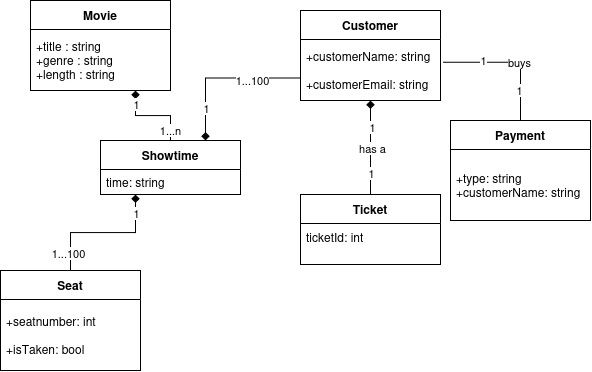

The diagram above was exported from draw.io. Its source (the exported page's mxGraphModel, read from the mxfile embedded in the PNG):
<mxGraphModel dx="808" dy="412" grid="1" gridSize="10" guides="1" tooltips="1" connect="1" arrows="1" fold="1" page="1" pageScale="1" pageWidth="850" pageHeight="1100" math="0" shadow="0">
  <root>
    <mxCell id="0" />
    <mxCell id="1" parent="0" />
    <mxCell id="7smntCATukGoqpZ3ZwpO-31" edge="1" parent="1" source="7smntCATukGoqpZ3ZwpO-1" style="edgeStyle=orthogonalEdgeStyle;rounded=0;orthogonalLoop=1;jettySize=auto;html=1;entryX=0.5;entryY=0;entryDx=0;entryDy=0;startArrow=diamond;startFill=1;endArrow=none;endFill=0;" target="7smntCATukGoqpZ3ZwpO-13">
      <mxGeometry relative="1" as="geometry" />
    </mxCell>
    <mxCell id="7smntCATukGoqpZ3ZwpO-32" connectable="0" parent="7smntCATukGoqpZ3ZwpO-31" style="edgeLabel;html=1;align=center;verticalAlign=middle;resizable=0;points=[];" value="has a" vertex="1">
      <mxGeometry relative="1" x="-0.0095" y="1" as="geometry">
        <mxPoint as="offset" />
      </mxGeometry>
    </mxCell>
    <mxCell id="7smntCATukGoqpZ3ZwpO-33" connectable="0" parent="7smntCATukGoqpZ3ZwpO-31" style="edgeLabel;html=1;align=center;verticalAlign=middle;resizable=0;points=[];" value="1" vertex="1">
      <mxGeometry relative="1" x="-0.4476" y="1" as="geometry">
        <mxPoint as="offset" />
      </mxGeometry>
    </mxCell>
    <mxCell id="7smntCATukGoqpZ3ZwpO-34" connectable="0" parent="7smntCATukGoqpZ3ZwpO-31" style="edgeLabel;html=1;align=center;verticalAlign=middle;resizable=0;points=[];" value="1" vertex="1">
      <mxGeometry relative="1" x="0.5238" as="geometry">
        <mxPoint as="offset" />
      </mxGeometry>
    </mxCell>
    <mxCell id="7smntCATukGoqpZ3ZwpO-1" parent="1" style="swimlane;fontStyle=1;align=center;verticalAlign=middle;childLayout=stackLayout;horizontal=1;startSize=29;horizontalStack=0;resizeParent=1;resizeParentMax=0;resizeLast=0;collapsible=0;marginBottom=0;html=1;whiteSpace=wrap;" value="Customer" vertex="1">
      <mxGeometry height="90" width="140" x="460" y="190" as="geometry" />
    </mxCell>
    <mxCell id="7smntCATukGoqpZ3ZwpO-3" parent="7smntCATukGoqpZ3ZwpO-1" style="text;html=1;strokeColor=none;fillColor=none;align=left;verticalAlign=middle;spacingLeft=4;spacingRight=4;overflow=hidden;rotatable=0;points=[[0,0.5],[1,0.5]];portConstraint=eastwest;whiteSpace=wrap;" value="&lt;div&gt;+customerName: string&lt;/div&gt;&lt;div&gt;&lt;br&gt;&lt;/div&gt;+customerEmail: string" vertex="1">
      <mxGeometry height="61" width="140" y="29" as="geometry" />
    </mxCell>
    <mxCell id="7smntCATukGoqpZ3ZwpO-4" parent="1" style="swimlane;fontStyle=1;align=center;verticalAlign=middle;childLayout=stackLayout;horizontal=1;startSize=29;horizontalStack=0;resizeParent=1;resizeParentMax=0;resizeLast=0;collapsible=0;marginBottom=0;html=1;whiteSpace=wrap;" value="Movie" vertex="1">
      <mxGeometry height="90" width="140" x="190" y="180" as="geometry" />
    </mxCell>
    <mxCell id="7smntCATukGoqpZ3ZwpO-6" parent="7smntCATukGoqpZ3ZwpO-4" style="text;html=1;strokeColor=none;fillColor=none;align=left;verticalAlign=middle;spacingLeft=4;spacingRight=4;overflow=hidden;rotatable=0;points=[[0,0.5],[1,0.5]];portConstraint=eastwest;whiteSpace=wrap;" value="&lt;div&gt;+title : string&lt;/div&gt;&lt;div&gt;+genre : string&lt;/div&gt;+length : string" vertex="1">
      <mxGeometry height="61" width="140" y="29" as="geometry" />
    </mxCell>
    <mxCell id="7smntCATukGoqpZ3ZwpO-35" edge="1" parent="1" source="7smntCATukGoqpZ3ZwpO-7" style="edgeStyle=orthogonalEdgeStyle;rounded=0;orthogonalLoop=1;jettySize=auto;html=1;exitX=0.75;exitY=0;exitDx=0;exitDy=0;entryX=0;entryY=0.75;entryDx=0;entryDy=0;startArrow=diamond;startFill=1;endArrow=none;endFill=0;" target="7smntCATukGoqpZ3ZwpO-1">
      <mxGeometry relative="1" as="geometry" />
    </mxCell>
    <mxCell id="7smntCATukGoqpZ3ZwpO-36" connectable="0" parent="7smntCATukGoqpZ3ZwpO-35" style="edgeLabel;html=1;align=center;verticalAlign=middle;resizable=0;points=[];" value="1" vertex="1">
      <mxGeometry relative="1" x="-0.5791" as="geometry">
        <mxPoint as="offset" />
      </mxGeometry>
    </mxCell>
    <mxCell id="7smntCATukGoqpZ3ZwpO-37" connectable="0" parent="7smntCATukGoqpZ3ZwpO-35" style="edgeLabel;html=1;align=center;verticalAlign=middle;resizable=0;points=[];" value="1...100" vertex="1">
      <mxGeometry relative="1" x="0.3832" y="-2" as="geometry">
        <mxPoint as="offset" />
      </mxGeometry>
    </mxCell>
    <mxCell id="7smntCATukGoqpZ3ZwpO-7" parent="1" style="swimlane;fontStyle=1;align=center;verticalAlign=middle;childLayout=stackLayout;horizontal=1;startSize=29;horizontalStack=0;resizeParent=1;resizeParentMax=0;resizeLast=0;collapsible=0;marginBottom=0;html=1;whiteSpace=wrap;" value="Showtime" vertex="1">
      <mxGeometry height="54" width="140" x="260" y="320" as="geometry" />
    </mxCell>
    <mxCell id="7smntCATukGoqpZ3ZwpO-9" parent="7smntCATukGoqpZ3ZwpO-7" style="text;html=1;strokeColor=none;fillColor=none;align=left;verticalAlign=middle;spacingLeft=4;spacingRight=4;overflow=hidden;rotatable=0;points=[[0,0.5],[1,0.5]];portConstraint=eastwest;whiteSpace=wrap;" value="time: string" vertex="1">
      <mxGeometry height="25" width="140" y="29" as="geometry" />
    </mxCell>
    <mxCell id="7smntCATukGoqpZ3ZwpO-22" edge="1" parent="1" source="7smntCATukGoqpZ3ZwpO-10" style="edgeStyle=orthogonalEdgeStyle;rounded=0;orthogonalLoop=1;jettySize=auto;html=1;startArrow=none;startFill=0;endArrow=diamond;endFill=1;entryX=0.25;entryY=1;entryDx=0;entryDy=0;exitX=0.5;exitY=0;exitDx=0;exitDy=0;" target="7smntCATukGoqpZ3ZwpO-7">
      <mxGeometry relative="1" as="geometry">
        <mxPoint x="130" y="414.57" as="sourcePoint" />
        <mxPoint x="217.12000000000012" y="339.99500000000006" as="targetPoint" />
      </mxGeometry>
    </mxCell>
    <mxCell id="7smntCATukGoqpZ3ZwpO-24" connectable="0" parent="7smntCATukGoqpZ3ZwpO-22" style="edgeLabel;html=1;align=center;verticalAlign=middle;resizable=0;points=[];" value="1" vertex="1">
      <mxGeometry relative="1" x="0.744" as="geometry">
        <mxPoint as="offset" />
      </mxGeometry>
    </mxCell>
    <mxCell id="7smntCATukGoqpZ3ZwpO-26" connectable="0" parent="7smntCATukGoqpZ3ZwpO-22" style="edgeLabel;html=1;align=center;verticalAlign=middle;resizable=0;points=[];" value="&lt;div&gt;1...100&lt;/div&gt;" vertex="1">
      <mxGeometry relative="1" x="-0.7417" y="3" as="geometry">
        <mxPoint as="offset" />
      </mxGeometry>
    </mxCell>
    <mxCell id="7smntCATukGoqpZ3ZwpO-10" parent="1" style="swimlane;fontStyle=1;align=center;verticalAlign=middle;childLayout=stackLayout;horizontal=1;startSize=29;horizontalStack=0;resizeParent=1;resizeParentMax=0;resizeLast=0;collapsible=0;marginBottom=0;html=1;whiteSpace=wrap;" value="Seat" vertex="1">
      <mxGeometry height="100" width="140" x="160" y="450" as="geometry" />
    </mxCell>
    <mxCell id="7smntCATukGoqpZ3ZwpO-12" parent="7smntCATukGoqpZ3ZwpO-10" style="text;html=1;strokeColor=none;fillColor=none;align=left;verticalAlign=middle;spacingLeft=4;spacingRight=4;overflow=hidden;rotatable=0;points=[[0,0.5],[1,0.5]];portConstraint=eastwest;whiteSpace=wrap;" value="&lt;div&gt;+seatnumber: int&lt;/div&gt;&lt;div&gt;&lt;br&gt;&lt;/div&gt;&lt;div&gt;+isTaken: bool&lt;/div&gt;" vertex="1">
      <mxGeometry height="71" width="140" y="29" as="geometry" />
    </mxCell>
    <mxCell id="7smntCATukGoqpZ3ZwpO-13" parent="1" style="swimlane;fontStyle=1;align=center;verticalAlign=middle;childLayout=stackLayout;horizontal=1;startSize=29;horizontalStack=0;resizeParent=1;resizeParentMax=0;resizeLast=0;collapsible=0;marginBottom=0;html=1;whiteSpace=wrap;" value="Ticket" vertex="1">
      <mxGeometry height="70" width="140" x="460" y="374" as="geometry" />
    </mxCell>
    <mxCell id="7smntCATukGoqpZ3ZwpO-15" parent="7smntCATukGoqpZ3ZwpO-13" style="text;html=1;strokeColor=none;fillColor=none;align=left;verticalAlign=middle;spacingLeft=4;spacingRight=4;overflow=hidden;rotatable=0;points=[[0,0.5],[1,0.5]];portConstraint=eastwest;whiteSpace=wrap;" value="&lt;div&gt;ticketId: int&lt;/div&gt;&lt;div&gt;&lt;br&gt;&lt;/div&gt;" vertex="1">
      <mxGeometry height="41" width="140" y="29" as="geometry" />
    </mxCell>
    <mxCell id="7smntCATukGoqpZ3ZwpO-16" parent="1" style="swimlane;fontStyle=1;align=center;verticalAlign=middle;childLayout=stackLayout;horizontal=1;startSize=29;horizontalStack=0;resizeParent=1;resizeParentMax=0;resizeLast=0;collapsible=0;marginBottom=0;html=1;whiteSpace=wrap;" value="Payment" vertex="1">
      <mxGeometry height="100" width="140" x="610" y="300" as="geometry" />
    </mxCell>
    <mxCell id="7smntCATukGoqpZ3ZwpO-18" parent="7smntCATukGoqpZ3ZwpO-16" style="text;html=1;strokeColor=none;fillColor=none;align=left;verticalAlign=middle;spacingLeft=4;spacingRight=4;overflow=hidden;rotatable=0;points=[[0,0.5],[1,0.5]];portConstraint=eastwest;whiteSpace=wrap;" value="&lt;div&gt;+type: string&lt;/div&gt;+customerName: string" vertex="1">
      <mxGeometry height="71" width="140" y="29" as="geometry" />
    </mxCell>
    <mxCell id="7smntCATukGoqpZ3ZwpO-20" edge="1" parent="1" source="7smntCATukGoqpZ3ZwpO-7" style="edgeStyle=orthogonalEdgeStyle;rounded=0;orthogonalLoop=1;jettySize=auto;html=1;entryX=0.75;entryY=1;entryDx=0;entryDy=0;entryPerimeter=0;endArrow=diamond;endFill=1;" target="7smntCATukGoqpZ3ZwpO-6">
      <mxGeometry relative="1" as="geometry" />
    </mxCell>
    <mxCell id="7smntCATukGoqpZ3ZwpO-29" connectable="0" parent="7smntCATukGoqpZ3ZwpO-20" style="edgeLabel;html=1;align=center;verticalAlign=middle;resizable=0;points=[];" value="1" vertex="1">
      <mxGeometry relative="1" x="0.6974" as="geometry">
        <mxPoint as="offset" />
      </mxGeometry>
    </mxCell>
    <mxCell id="7smntCATukGoqpZ3ZwpO-30" connectable="0" parent="7smntCATukGoqpZ3ZwpO-20" style="edgeLabel;html=1;align=center;verticalAlign=middle;resizable=0;points=[];" value="1...n" vertex="1">
      <mxGeometry relative="1" x="-0.731" y="1" as="geometry">
        <mxPoint as="offset" />
      </mxGeometry>
    </mxCell>
    <mxCell id="7smntCATukGoqpZ3ZwpO-38" edge="1" parent="1" source="7smntCATukGoqpZ3ZwpO-16" style="edgeStyle=orthogonalEdgeStyle;rounded=0;orthogonalLoop=1;jettySize=auto;html=1;exitX=0.5;exitY=0;exitDx=0;exitDy=0;entryX=1.016;entryY=0.372;entryDx=0;entryDy=0;entryPerimeter=0;endArrow=none;endFill=0;" target="7smntCATukGoqpZ3ZwpO-3">
      <mxGeometry relative="1" as="geometry" />
    </mxCell>
    <mxCell id="7smntCATukGoqpZ3ZwpO-39" connectable="0" parent="7smntCATukGoqpZ3ZwpO-38" style="edgeLabel;html=1;align=center;verticalAlign=middle;resizable=0;points=[];" value="1" vertex="1">
      <mxGeometry relative="1" x="0.4113" y="-2" as="geometry">
        <mxPoint as="offset" />
      </mxGeometry>
    </mxCell>
    <mxCell id="7smntCATukGoqpZ3ZwpO-40" connectable="0" parent="7smntCATukGoqpZ3ZwpO-38" style="edgeLabel;html=1;align=center;verticalAlign=middle;resizable=0;points=[];" value="buys" vertex="1">
      <mxGeometry relative="1" x="-0.1179" as="geometry">
        <mxPoint as="offset" />
      </mxGeometry>
    </mxCell>
    <mxCell id="7smntCATukGoqpZ3ZwpO-41" connectable="0" parent="7smntCATukGoqpZ3ZwpO-38" style="edgeLabel;html=1;align=center;verticalAlign=middle;resizable=0;points=[];" value="1" vertex="1">
      <mxGeometry relative="1" x="-0.538" y="2" as="geometry">
        <mxPoint as="offset" />
      </mxGeometry>
    </mxCell>
  </root>
</mxGraphModel>